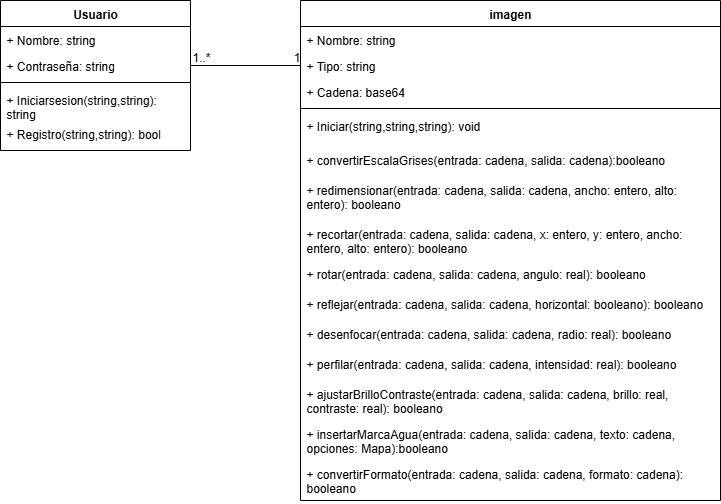

The diagram above was exported from draw.io. Its source (the exported page's mxGraphModel, read from the mxfile embedded in the PNG):
<mxGraphModel dx="1418" dy="786" grid="1" gridSize="10" guides="1" tooltips="1" connect="1" arrows="1" fold="1" page="1" pageScale="1" pageWidth="1169" pageHeight="827" math="0" shadow="0">
  <root>
    <mxCell id="0" />
    <mxCell id="1" parent="0" />
    <mxCell id="HV2GFjXc2rtUskFAwe9_-1" value="Usuario" style="swimlane;fontStyle=1;align=center;verticalAlign=top;childLayout=stackLayout;horizontal=1;startSize=26;horizontalStack=0;resizeParent=1;resizeParentMax=0;resizeLast=0;collapsible=1;marginBottom=0;whiteSpace=wrap;html=1;" vertex="1" parent="1">
      <mxGeometry x="190" y="140" width="190" height="150" as="geometry" />
    </mxCell>
    <mxCell id="HV2GFjXc2rtUskFAwe9_-2" value="+ Nombre: string" style="text;strokeColor=none;fillColor=none;align=left;verticalAlign=top;spacingLeft=4;spacingRight=4;overflow=hidden;rotatable=0;points=[[0,0.5],[1,0.5]];portConstraint=eastwest;whiteSpace=wrap;html=1;" vertex="1" parent="HV2GFjXc2rtUskFAwe9_-1">
      <mxGeometry y="26" width="190" height="26" as="geometry" />
    </mxCell>
    <mxCell id="HV2GFjXc2rtUskFAwe9_-5" value="+ Contraseña: string" style="text;strokeColor=none;fillColor=none;align=left;verticalAlign=top;spacingLeft=4;spacingRight=4;overflow=hidden;rotatable=0;points=[[0,0.5],[1,0.5]];portConstraint=eastwest;whiteSpace=wrap;html=1;" vertex="1" parent="HV2GFjXc2rtUskFAwe9_-1">
      <mxGeometry y="52" width="190" height="26" as="geometry" />
    </mxCell>
    <mxCell id="HV2GFjXc2rtUskFAwe9_-3" value="" style="line;strokeWidth=1;fillColor=none;align=left;verticalAlign=middle;spacingTop=-1;spacingLeft=3;spacingRight=3;rotatable=0;labelPosition=right;points=[];portConstraint=eastwest;strokeColor=inherit;" vertex="1" parent="HV2GFjXc2rtUskFAwe9_-1">
      <mxGeometry y="78" width="190" height="8" as="geometry" />
    </mxCell>
    <mxCell id="HV2GFjXc2rtUskFAwe9_-4" value="+ Iniciarsesion(string,string): string" style="text;strokeColor=none;fillColor=none;align=left;verticalAlign=top;spacingLeft=4;spacingRight=4;overflow=hidden;rotatable=0;points=[[0,0.5],[1,0.5]];portConstraint=eastwest;whiteSpace=wrap;html=1;" vertex="1" parent="HV2GFjXc2rtUskFAwe9_-1">
      <mxGeometry y="86" width="190" height="34" as="geometry" />
    </mxCell>
    <mxCell id="HV2GFjXc2rtUskFAwe9_-6" value="+ Registro(string,string): bool" style="text;strokeColor=none;fillColor=none;align=left;verticalAlign=top;spacingLeft=4;spacingRight=4;overflow=hidden;rotatable=0;points=[[0,0.5],[1,0.5]];portConstraint=eastwest;whiteSpace=wrap;html=1;" vertex="1" parent="HV2GFjXc2rtUskFAwe9_-1">
      <mxGeometry y="120" width="190" height="30" as="geometry" />
    </mxCell>
    <mxCell id="HV2GFjXc2rtUskFAwe9_-8" value="imagen" style="swimlane;fontStyle=1;align=center;verticalAlign=top;childLayout=stackLayout;horizontal=1;startSize=26;horizontalStack=0;resizeParent=1;resizeParentMax=0;resizeLast=0;collapsible=1;marginBottom=0;whiteSpace=wrap;html=1;" vertex="1" parent="1">
      <mxGeometry x="490" y="140" width="420" height="500" as="geometry" />
    </mxCell>
    <mxCell id="HV2GFjXc2rtUskFAwe9_-9" value="+ Nombre: string" style="text;strokeColor=none;fillColor=none;align=left;verticalAlign=top;spacingLeft=4;spacingRight=4;overflow=hidden;rotatable=0;points=[[0,0.5],[1,0.5]];portConstraint=eastwest;whiteSpace=wrap;html=1;" vertex="1" parent="HV2GFjXc2rtUskFAwe9_-8">
      <mxGeometry y="26" width="420" height="26" as="geometry" />
    </mxCell>
    <mxCell id="HV2GFjXc2rtUskFAwe9_-10" value="+ Tipo: string" style="text;strokeColor=none;fillColor=none;align=left;verticalAlign=top;spacingLeft=4;spacingRight=4;overflow=hidden;rotatable=0;points=[[0,0.5],[1,0.5]];portConstraint=eastwest;whiteSpace=wrap;html=1;" vertex="1" parent="HV2GFjXc2rtUskFAwe9_-8">
      <mxGeometry y="52" width="420" height="26" as="geometry" />
    </mxCell>
    <mxCell id="HV2GFjXc2rtUskFAwe9_-18" value="+ Cadena: base64" style="text;strokeColor=none;fillColor=none;align=left;verticalAlign=top;spacingLeft=4;spacingRight=4;overflow=hidden;rotatable=0;points=[[0,0.5],[1,0.5]];portConstraint=eastwest;whiteSpace=wrap;html=1;" vertex="1" parent="HV2GFjXc2rtUskFAwe9_-8">
      <mxGeometry y="78" width="420" height="26" as="geometry" />
    </mxCell>
    <mxCell id="HV2GFjXc2rtUskFAwe9_-11" value="" style="line;strokeWidth=1;fillColor=none;align=left;verticalAlign=middle;spacingTop=-1;spacingLeft=3;spacingRight=3;rotatable=0;labelPosition=right;points=[];portConstraint=eastwest;strokeColor=inherit;" vertex="1" parent="HV2GFjXc2rtUskFAwe9_-8">
      <mxGeometry y="104" width="420" height="8" as="geometry" />
    </mxCell>
    <mxCell id="HV2GFjXc2rtUskFAwe9_-12" value="+ Iniciar(string,string,string): void" style="text;strokeColor=none;fillColor=none;align=left;verticalAlign=top;spacingLeft=4;spacingRight=4;overflow=hidden;rotatable=0;points=[[0,0.5],[1,0.5]];portConstraint=eastwest;whiteSpace=wrap;html=1;" vertex="1" parent="HV2GFjXc2rtUskFAwe9_-8">
      <mxGeometry y="112" width="420" height="34" as="geometry" />
    </mxCell>
    <mxCell id="HV2GFjXc2rtUskFAwe9_-13" value="+ convertirEscalaGrises(entrada: cadena, salida: cadena):booleano" style="text;strokeColor=none;fillColor=none;align=left;verticalAlign=top;spacingLeft=4;spacingRight=4;overflow=hidden;rotatable=0;points=[[0,0.5],[1,0.5]];portConstraint=eastwest;whiteSpace=wrap;html=1;" vertex="1" parent="HV2GFjXc2rtUskFAwe9_-8">
      <mxGeometry y="146" width="420" height="30" as="geometry" />
    </mxCell>
    <mxCell id="HV2GFjXc2rtUskFAwe9_-19" value="+ redimensionar(entrada: cadena, salida: cadena, ancho: entero, alto: entero): booleano" style="text;strokeColor=none;fillColor=none;align=left;verticalAlign=top;spacingLeft=4;spacingRight=4;overflow=hidden;rotatable=0;points=[[0,0.5],[1,0.5]];portConstraint=eastwest;whiteSpace=wrap;html=1;" vertex="1" parent="HV2GFjXc2rtUskFAwe9_-8">
      <mxGeometry y="176" width="420" height="44" as="geometry" />
    </mxCell>
    <mxCell id="HV2GFjXc2rtUskFAwe9_-20" value="+&amp;nbsp;&lt;span style=&quot;background-color: transparent;&quot;&gt;recortar(entrada: cadena, salida: cadena, x: entero, y: entero, ancho: entero, alto: entero): booleano&lt;/span&gt;&lt;div&gt;&lt;span style=&quot;background-color: transparent; color: light-dark(rgb(0, 0, 0), rgb(255, 255, 255));&quot;&gt;&lt;br&gt;&lt;/span&gt;&lt;/div&gt;" style="text;strokeColor=none;fillColor=none;align=left;verticalAlign=top;spacingLeft=4;spacingRight=4;overflow=hidden;rotatable=0;points=[[0,0.5],[1,0.5]];portConstraint=eastwest;whiteSpace=wrap;html=1;" vertex="1" parent="HV2GFjXc2rtUskFAwe9_-8">
      <mxGeometry y="220" width="420" height="40" as="geometry" />
    </mxCell>
    <mxCell id="HV2GFjXc2rtUskFAwe9_-21" value="+&amp;nbsp;rotar(entrada: cadena, salida: cadena, angulo: real): booleano" style="text;strokeColor=none;fillColor=none;align=left;verticalAlign=top;spacingLeft=4;spacingRight=4;overflow=hidden;rotatable=0;points=[[0,0.5],[1,0.5]];portConstraint=eastwest;whiteSpace=wrap;html=1;" vertex="1" parent="HV2GFjXc2rtUskFAwe9_-8">
      <mxGeometry y="260" width="420" height="30" as="geometry" />
    </mxCell>
    <mxCell id="HV2GFjXc2rtUskFAwe9_-22" value="+&amp;nbsp;reflejar(entrada: cadena, salida: cadena, horizontal: booleano): booleano" style="text;strokeColor=none;fillColor=none;align=left;verticalAlign=top;spacingLeft=4;spacingRight=4;overflow=hidden;rotatable=0;points=[[0,0.5],[1,0.5]];portConstraint=eastwest;whiteSpace=wrap;html=1;" vertex="1" parent="HV2GFjXc2rtUskFAwe9_-8">
      <mxGeometry y="290" width="420" height="30" as="geometry" />
    </mxCell>
    <mxCell id="HV2GFjXc2rtUskFAwe9_-24" value="+ desenfocar(entrada: cadena, salida: cadena, radio: real): booleano" style="text;strokeColor=none;fillColor=none;align=left;verticalAlign=top;spacingLeft=4;spacingRight=4;overflow=hidden;rotatable=0;points=[[0,0.5],[1,0.5]];portConstraint=eastwest;whiteSpace=wrap;html=1;" vertex="1" parent="HV2GFjXc2rtUskFAwe9_-8">
      <mxGeometry y="320" width="420" height="30" as="geometry" />
    </mxCell>
    <mxCell id="HV2GFjXc2rtUskFAwe9_-25" value="+ perfilar(entrada: cadena, salida: cadena, intensidad: real): booleano" style="text;strokeColor=none;fillColor=none;align=left;verticalAlign=top;spacingLeft=4;spacingRight=4;overflow=hidden;rotatable=0;points=[[0,0.5],[1,0.5]];portConstraint=eastwest;whiteSpace=wrap;html=1;" vertex="1" parent="HV2GFjXc2rtUskFAwe9_-8">
      <mxGeometry y="350" width="420" height="30" as="geometry" />
    </mxCell>
    <mxCell id="HV2GFjXc2rtUskFAwe9_-26" value="+ ajustarBrilloContraste(entrada: cadena, salida: cadena, brillo: real, contraste: real): booleano" style="text;strokeColor=none;fillColor=none;align=left;verticalAlign=top;spacingLeft=4;spacingRight=4;overflow=hidden;rotatable=0;points=[[0,0.5],[1,0.5]];portConstraint=eastwest;whiteSpace=wrap;html=1;" vertex="1" parent="HV2GFjXc2rtUskFAwe9_-8">
      <mxGeometry y="380" width="420" height="40" as="geometry" />
    </mxCell>
    <mxCell id="HV2GFjXc2rtUskFAwe9_-27" value="+ insertarMarcaAgua(entrada: cadena, salida: cadena, texto: cadena, opciones: Mapa):booleano" style="text;strokeColor=none;fillColor=none;align=left;verticalAlign=top;spacingLeft=4;spacingRight=4;overflow=hidden;rotatable=0;points=[[0,0.5],[1,0.5]];portConstraint=eastwest;whiteSpace=wrap;html=1;" vertex="1" parent="HV2GFjXc2rtUskFAwe9_-8">
      <mxGeometry y="420" width="420" height="40" as="geometry" />
    </mxCell>
    <mxCell id="HV2GFjXc2rtUskFAwe9_-28" value="+ convertirFormato(entrada: cadena, salida: cadena, formato: cadena): booleano" style="text;strokeColor=none;fillColor=none;align=left;verticalAlign=top;spacingLeft=4;spacingRight=4;overflow=hidden;rotatable=0;points=[[0,0.5],[1,0.5]];portConstraint=eastwest;whiteSpace=wrap;html=1;" vertex="1" parent="HV2GFjXc2rtUskFAwe9_-8">
      <mxGeometry y="460" width="420" height="40" as="geometry" />
    </mxCell>
    <mxCell id="HV2GFjXc2rtUskFAwe9_-14" value="" style="endArrow=none;html=1;rounded=0;align=center;verticalAlign=top;endFill=0;labelBackgroundColor=none;entryX=0;entryY=0.5;entryDx=0;entryDy=0;exitX=1;exitY=0.5;exitDx=0;exitDy=0;" edge="1" parent="1" source="HV2GFjXc2rtUskFAwe9_-5" target="HV2GFjXc2rtUskFAwe9_-10">
      <mxGeometry relative="1" as="geometry">
        <mxPoint x="420" y="220" as="sourcePoint" />
        <mxPoint x="480" y="360" as="targetPoint" />
      </mxGeometry>
    </mxCell>
    <mxCell id="HV2GFjXc2rtUskFAwe9_-15" value="1..*" style="resizable=0;html=1;align=left;verticalAlign=bottom;labelBackgroundColor=none;" connectable="0" vertex="1" parent="HV2GFjXc2rtUskFAwe9_-14">
      <mxGeometry x="-1" relative="1" as="geometry" />
    </mxCell>
    <mxCell id="HV2GFjXc2rtUskFAwe9_-16" value="" style="resizable=0;html=1;align=left;verticalAlign=top;labelBackgroundColor=none;" connectable="0" vertex="1" parent="HV2GFjXc2rtUskFAwe9_-14">
      <mxGeometry x="-1" relative="1" as="geometry" />
    </mxCell>
    <mxCell id="HV2GFjXc2rtUskFAwe9_-17" value="1" style="resizable=0;html=1;align=right;verticalAlign=bottom;labelBackgroundColor=none;" connectable="0" vertex="1" parent="HV2GFjXc2rtUskFAwe9_-14">
      <mxGeometry x="1" relative="1" as="geometry" />
    </mxCell>
  </root>
</mxGraphModel>